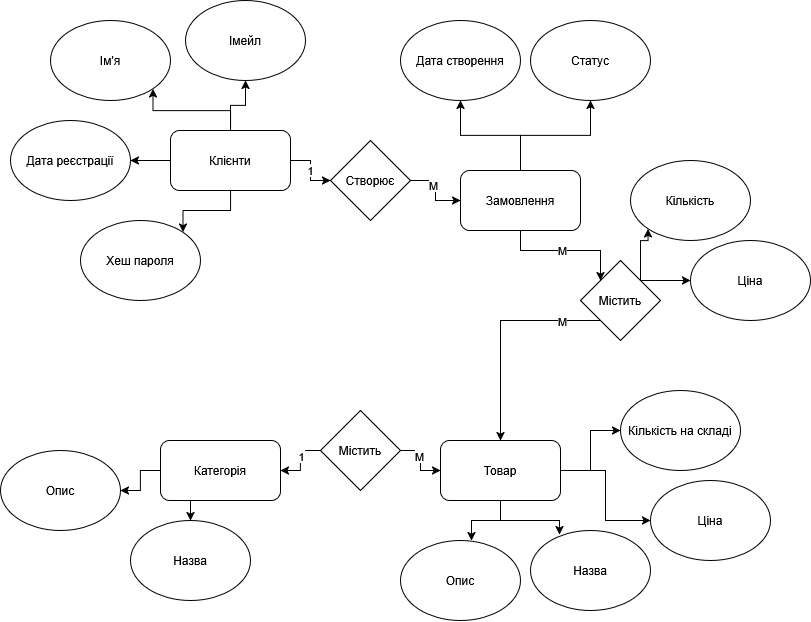

The diagram above was exported from draw.io. Its source (the exported page's mxGraphModel, read from the mxfile embedded in the PNG):
<mxGraphModel dx="450" dy="572" grid="1" gridSize="10" guides="1" tooltips="1" connect="1" arrows="1" fold="1" page="1" pageScale="1" pageWidth="850" pageHeight="1100" math="0" shadow="0">
  <root>
    <mxCell id="0" />
    <mxCell id="1" parent="0" />
    <mxCell id="Cb16BE_K6eJv8If23BPa-29" edge="1" parent="1" source="Cb16BE_K6eJv8If23BPa-1" style="edgeStyle=orthogonalEdgeStyle;rounded=0;orthogonalLoop=1;jettySize=auto;html=1;entryX=1;entryY=0.5;entryDx=0;entryDy=0;" target="Cb16BE_K6eJv8If23BPa-7">
      <mxGeometry relative="1" as="geometry" />
    </mxCell>
    <mxCell id="Cb16BE_K6eJv8If23BPa-30" edge="1" parent="1" source="Cb16BE_K6eJv8If23BPa-1" style="edgeStyle=orthogonalEdgeStyle;rounded=0;orthogonalLoop=1;jettySize=auto;html=1;entryX=1;entryY=1;entryDx=0;entryDy=0;" target="Cb16BE_K6eJv8If23BPa-5">
      <mxGeometry relative="1" as="geometry" />
    </mxCell>
    <mxCell id="Cb16BE_K6eJv8If23BPa-31" edge="1" parent="1" source="Cb16BE_K6eJv8If23BPa-1" style="edgeStyle=orthogonalEdgeStyle;rounded=0;orthogonalLoop=1;jettySize=auto;html=1;exitX=0.5;exitY=0;exitDx=0;exitDy=0;entryX=0.5;entryY=1;entryDx=0;entryDy=0;" target="Cb16BE_K6eJv8If23BPa-6">
      <mxGeometry relative="1" as="geometry" />
    </mxCell>
    <mxCell id="Cb16BE_K6eJv8If23BPa-32" edge="1" parent="1" source="Cb16BE_K6eJv8If23BPa-1" style="edgeStyle=orthogonalEdgeStyle;rounded=0;orthogonalLoop=1;jettySize=auto;html=1;entryX=1;entryY=0;entryDx=0;entryDy=0;" target="Cb16BE_K6eJv8If23BPa-8">
      <mxGeometry relative="1" as="geometry" />
    </mxCell>
    <mxCell id="Cb16BE_K6eJv8If23BPa-33" edge="1" parent="1" source="Cb16BE_K6eJv8If23BPa-1" style="edgeStyle=orthogonalEdgeStyle;rounded=0;orthogonalLoop=1;jettySize=auto;html=1;exitX=1;exitY=0.5;exitDx=0;exitDy=0;entryX=0;entryY=0.5;entryDx=0;entryDy=0;" target="Cb16BE_K6eJv8If23BPa-11" value="1">
      <mxGeometry relative="1" as="geometry" />
    </mxCell>
    <mxCell id="Cb16BE_K6eJv8If23BPa-1" parent="1" style="rounded=1;whiteSpace=wrap;html=1;" value="Клієнти" vertex="1">
      <mxGeometry height="60" width="120" x="350" y="320" as="geometry" />
    </mxCell>
    <mxCell id="Cb16BE_K6eJv8If23BPa-35" edge="1" parent="1" source="Cb16BE_K6eJv8If23BPa-2" style="edgeStyle=orthogonalEdgeStyle;rounded=0;orthogonalLoop=1;jettySize=auto;html=1;entryX=0;entryY=0;entryDx=0;entryDy=0;" target="Cb16BE_K6eJv8If23BPa-12">
      <mxGeometry relative="1" as="geometry" />
    </mxCell>
    <mxCell id="Cb16BE_K6eJv8If23BPa-45" connectable="0" parent="Cb16BE_K6eJv8If23BPa-35" style="edgeLabel;html=1;align=center;verticalAlign=middle;resizable=0;points=[];" value="M" vertex="1">
      <mxGeometry relative="1" x="-0.0504" as="geometry">
        <mxPoint as="offset" />
      </mxGeometry>
    </mxCell>
    <mxCell id="Cb16BE_K6eJv8If23BPa-47" edge="1" parent="1" source="Cb16BE_K6eJv8If23BPa-2" style="edgeStyle=orthogonalEdgeStyle;rounded=0;orthogonalLoop=1;jettySize=auto;html=1;" target="Cb16BE_K6eJv8If23BPa-19">
      <mxGeometry relative="1" as="geometry" />
    </mxCell>
    <mxCell id="Cb16BE_K6eJv8If23BPa-48" edge="1" parent="1" source="Cb16BE_K6eJv8If23BPa-2" style="edgeStyle=orthogonalEdgeStyle;rounded=0;orthogonalLoop=1;jettySize=auto;html=1;entryX=0.5;entryY=1;entryDx=0;entryDy=0;" target="Cb16BE_K6eJv8If23BPa-20">
      <mxGeometry relative="1" as="geometry" />
    </mxCell>
    <mxCell id="Cb16BE_K6eJv8If23BPa-2" parent="1" style="rounded=1;whiteSpace=wrap;html=1;" value="Замовлення" vertex="1">
      <mxGeometry height="60" width="120" x="640" y="360" as="geometry" />
    </mxCell>
    <mxCell id="Cb16BE_K6eJv8If23BPa-23" edge="1" parent="1" source="Cb16BE_K6eJv8If23BPa-3" style="edgeStyle=orthogonalEdgeStyle;rounded=0;orthogonalLoop=1;jettySize=auto;html=1;exitX=1;exitY=0.5;exitDx=0;exitDy=0;" target="Cb16BE_K6eJv8If23BPa-16">
      <mxGeometry relative="1" as="geometry" />
    </mxCell>
    <mxCell id="Cb16BE_K6eJv8If23BPa-24" edge="1" parent="1" source="Cb16BE_K6eJv8If23BPa-3" style="edgeStyle=orthogonalEdgeStyle;rounded=0;orthogonalLoop=1;jettySize=auto;html=1;exitX=1;exitY=0.5;exitDx=0;exitDy=0;entryX=0;entryY=0.5;entryDx=0;entryDy=0;" target="Cb16BE_K6eJv8If23BPa-15">
      <mxGeometry relative="1" as="geometry" />
    </mxCell>
    <mxCell id="Cb16BE_K6eJv8If23BPa-3" parent="1" style="rounded=1;whiteSpace=wrap;html=1;" value="Товар" vertex="1">
      <mxGeometry height="60" width="120" x="620" y="630" as="geometry" />
    </mxCell>
    <mxCell id="Cb16BE_K6eJv8If23BPa-27" edge="1" parent="1" source="Cb16BE_K6eJv8If23BPa-4" style="edgeStyle=orthogonalEdgeStyle;rounded=0;orthogonalLoop=1;jettySize=auto;html=1;exitX=0.5;exitY=1;exitDx=0;exitDy=0;entryX=0.5;entryY=0;entryDx=0;entryDy=0;" target="Cb16BE_K6eJv8If23BPa-10">
      <mxGeometry relative="1" as="geometry" />
    </mxCell>
    <mxCell id="Cb16BE_K6eJv8If23BPa-28" edge="1" parent="1" source="Cb16BE_K6eJv8If23BPa-4" style="edgeStyle=orthogonalEdgeStyle;rounded=0;orthogonalLoop=1;jettySize=auto;html=1;exitX=0;exitY=0.5;exitDx=0;exitDy=0;entryX=1;entryY=0.5;entryDx=0;entryDy=0;" target="Cb16BE_K6eJv8If23BPa-9">
      <mxGeometry relative="1" as="geometry" />
    </mxCell>
    <mxCell id="Cb16BE_K6eJv8If23BPa-4" parent="1" style="rounded=1;whiteSpace=wrap;html=1;" value="&lt;div&gt;Категорія&lt;/div&gt;" vertex="1">
      <mxGeometry height="60" width="120" x="340" y="630" as="geometry" />
    </mxCell>
    <mxCell id="Cb16BE_K6eJv8If23BPa-5" parent="1" style="ellipse;whiteSpace=wrap;html=1;" value="Ім'я" vertex="1">
      <mxGeometry height="80" width="120" x="230" y="210" as="geometry" />
    </mxCell>
    <mxCell id="Cb16BE_K6eJv8If23BPa-6" parent="1" style="ellipse;whiteSpace=wrap;html=1;" value="Імейл" vertex="1">
      <mxGeometry height="80" width="120" x="365" y="190" as="geometry" />
    </mxCell>
    <mxCell id="Cb16BE_K6eJv8If23BPa-7" parent="1" style="ellipse;whiteSpace=wrap;html=1;" value="Дата реєстрації" vertex="1">
      <mxGeometry height="80" width="120" x="190" y="310" as="geometry" />
    </mxCell>
    <mxCell id="Cb16BE_K6eJv8If23BPa-8" parent="1" style="ellipse;whiteSpace=wrap;html=1;" value="&lt;div&gt;Хеш пароля&lt;/div&gt;" vertex="1">
      <mxGeometry height="80" width="120" x="260" y="410" as="geometry" />
    </mxCell>
    <mxCell id="Cb16BE_K6eJv8If23BPa-9" parent="1" style="ellipse;whiteSpace=wrap;html=1;" value="Опис" vertex="1">
      <mxGeometry height="80" width="120" x="180" y="640" as="geometry" />
    </mxCell>
    <mxCell id="Cb16BE_K6eJv8If23BPa-10" parent="1" style="ellipse;whiteSpace=wrap;html=1;" value="Назва" vertex="1">
      <mxGeometry height="80" width="120" x="310" y="710" as="geometry" />
    </mxCell>
    <mxCell id="Cb16BE_K6eJv8If23BPa-34" edge="1" parent="1" source="Cb16BE_K6eJv8If23BPa-11" style="edgeStyle=orthogonalEdgeStyle;rounded=0;orthogonalLoop=1;jettySize=auto;html=1;entryX=0;entryY=0.5;entryDx=0;entryDy=0;" target="Cb16BE_K6eJv8If23BPa-2">
      <mxGeometry relative="1" as="geometry" />
    </mxCell>
    <mxCell id="Cb16BE_K6eJv8If23BPa-46" connectable="0" parent="Cb16BE_K6eJv8If23BPa-34" style="edgeLabel;html=1;align=center;verticalAlign=middle;resizable=0;points=[];" value="M" vertex="1">
      <mxGeometry relative="1" x="-0.1448" y="-2" as="geometry">
        <mxPoint as="offset" />
      </mxGeometry>
    </mxCell>
    <mxCell id="Cb16BE_K6eJv8If23BPa-11" parent="1" style="rhombus;whiteSpace=wrap;html=1;" value="Створює" vertex="1">
      <mxGeometry height="80" width="80" x="510" y="330" as="geometry" />
    </mxCell>
    <mxCell id="Cb16BE_K6eJv8If23BPa-21" edge="1" parent="1" source="Cb16BE_K6eJv8If23BPa-12" style="edgeStyle=orthogonalEdgeStyle;rounded=0;orthogonalLoop=1;jettySize=auto;html=1;exitX=1;exitY=0;exitDx=0;exitDy=0;entryX=0;entryY=1;entryDx=0;entryDy=0;" target="Cb16BE_K6eJv8If23BPa-17">
      <mxGeometry relative="1" as="geometry" />
    </mxCell>
    <mxCell id="Cb16BE_K6eJv8If23BPa-22" edge="1" parent="1" source="Cb16BE_K6eJv8If23BPa-12" style="edgeStyle=orthogonalEdgeStyle;rounded=0;orthogonalLoop=1;jettySize=auto;html=1;exitX=1;exitY=0;exitDx=0;exitDy=0;entryX=0;entryY=0.5;entryDx=0;entryDy=0;" target="Cb16BE_K6eJv8If23BPa-18">
      <mxGeometry relative="1" as="geometry" />
    </mxCell>
    <mxCell id="Cb16BE_K6eJv8If23BPa-36" edge="1" parent="1" source="Cb16BE_K6eJv8If23BPa-12" style="edgeStyle=orthogonalEdgeStyle;rounded=0;orthogonalLoop=1;jettySize=auto;html=1;exitX=0;exitY=1;exitDx=0;exitDy=0;entryX=0.5;entryY=0;entryDx=0;entryDy=0;" target="Cb16BE_K6eJv8If23BPa-3">
      <mxGeometry relative="1" as="geometry" />
    </mxCell>
    <mxCell id="Cb16BE_K6eJv8If23BPa-44" connectable="0" parent="Cb16BE_K6eJv8If23BPa-36" style="edgeLabel;html=1;align=center;verticalAlign=middle;resizable=0;points=[];" value="M" vertex="1">
      <mxGeometry relative="1" x="-0.652" y="1" as="geometry">
        <mxPoint as="offset" />
      </mxGeometry>
    </mxCell>
    <mxCell id="Cb16BE_K6eJv8If23BPa-12" parent="1" style="rhombus;whiteSpace=wrap;html=1;" value="Містить" vertex="1">
      <mxGeometry height="80" width="80" x="760" y="450" as="geometry" />
    </mxCell>
    <mxCell id="Cb16BE_K6eJv8If23BPa-13" parent="1" style="ellipse;whiteSpace=wrap;html=1;" value="Опис" vertex="1">
      <mxGeometry height="80" width="120" x="580" y="730" as="geometry" />
    </mxCell>
    <mxCell id="Cb16BE_K6eJv8If23BPa-14" parent="1" style="ellipse;whiteSpace=wrap;html=1;" value="Назва" vertex="1">
      <mxGeometry height="80" width="120" x="710" y="720" as="geometry" />
    </mxCell>
    <mxCell id="Cb16BE_K6eJv8If23BPa-15" parent="1" style="ellipse;whiteSpace=wrap;html=1;" value="Ціна" vertex="1">
      <mxGeometry height="80" width="120" x="830" y="670" as="geometry" />
    </mxCell>
    <mxCell id="Cb16BE_K6eJv8If23BPa-16" parent="1" style="ellipse;whiteSpace=wrap;html=1;" value="Кількість на складі" vertex="1">
      <mxGeometry height="80" width="120" x="800" y="580" as="geometry" />
    </mxCell>
    <mxCell id="Cb16BE_K6eJv8If23BPa-17" parent="1" style="ellipse;whiteSpace=wrap;html=1;" value="Кількість" vertex="1">
      <mxGeometry height="80" width="120" x="810" y="350" as="geometry" />
    </mxCell>
    <mxCell id="Cb16BE_K6eJv8If23BPa-18" parent="1" style="ellipse;whiteSpace=wrap;html=1;" value="Ціна" vertex="1">
      <mxGeometry height="80" width="120" x="870" y="430" as="geometry" />
    </mxCell>
    <mxCell id="Cb16BE_K6eJv8If23BPa-19" parent="1" style="ellipse;whiteSpace=wrap;html=1;" value="Дата створення" vertex="1">
      <mxGeometry height="80" width="120" x="580" y="210" as="geometry" />
    </mxCell>
    <mxCell id="Cb16BE_K6eJv8If23BPa-20" parent="1" style="ellipse;whiteSpace=wrap;html=1;" value="Статус" vertex="1">
      <mxGeometry height="80" width="120" x="710" y="210" as="geometry" />
    </mxCell>
    <mxCell id="Cb16BE_K6eJv8If23BPa-25" edge="1" parent="1" source="Cb16BE_K6eJv8If23BPa-3" style="edgeStyle=orthogonalEdgeStyle;rounded=0;orthogonalLoop=1;jettySize=auto;html=1;exitX=0.5;exitY=1;exitDx=0;exitDy=0;entryX=0.242;entryY=0.05;entryDx=0;entryDy=0;entryPerimeter=0;" target="Cb16BE_K6eJv8If23BPa-14">
      <mxGeometry relative="1" as="geometry" />
    </mxCell>
    <mxCell id="Cb16BE_K6eJv8If23BPa-26" edge="1" parent="1" source="Cb16BE_K6eJv8If23BPa-3" style="edgeStyle=orthogonalEdgeStyle;rounded=0;orthogonalLoop=1;jettySize=auto;html=1;exitX=0.5;exitY=1;exitDx=0;exitDy=0;entryX=0.592;entryY=0;entryDx=0;entryDy=0;entryPerimeter=0;" target="Cb16BE_K6eJv8If23BPa-13">
      <mxGeometry relative="1" as="geometry" />
    </mxCell>
    <mxCell id="Cb16BE_K6eJv8If23BPa-39" edge="1" parent="1" source="Cb16BE_K6eJv8If23BPa-38" style="edgeStyle=orthogonalEdgeStyle;rounded=0;orthogonalLoop=1;jettySize=auto;html=1;" target="Cb16BE_K6eJv8If23BPa-4">
      <mxGeometry relative="1" as="geometry" />
    </mxCell>
    <mxCell id="Cb16BE_K6eJv8If23BPa-42" connectable="0" parent="Cb16BE_K6eJv8If23BPa-39" style="edgeLabel;html=1;align=center;verticalAlign=middle;resizable=0;points=[];" value="1" vertex="1">
      <mxGeometry relative="1" x="-0.16" y="1" as="geometry">
        <mxPoint as="offset" />
      </mxGeometry>
    </mxCell>
    <mxCell id="Cb16BE_K6eJv8If23BPa-40" edge="1" parent="1" source="Cb16BE_K6eJv8If23BPa-38" style="edgeStyle=orthogonalEdgeStyle;rounded=0;orthogonalLoop=1;jettySize=auto;html=1;entryX=0;entryY=0.5;entryDx=0;entryDy=0;" target="Cb16BE_K6eJv8If23BPa-3">
      <mxGeometry relative="1" as="geometry" />
    </mxCell>
    <mxCell id="Cb16BE_K6eJv8If23BPa-43" connectable="0" parent="Cb16BE_K6eJv8If23BPa-40" style="edgeLabel;html=1;align=center;verticalAlign=middle;resizable=0;points=[];" value="M" vertex="1">
      <mxGeometry relative="1" x="-0.1467" y="-1" as="geometry">
        <mxPoint as="offset" />
      </mxGeometry>
    </mxCell>
    <mxCell id="Cb16BE_K6eJv8If23BPa-38" parent="1" style="rhombus;whiteSpace=wrap;html=1;" value="&lt;div&gt;Містить&lt;/div&gt;" vertex="1">
      <mxGeometry height="80" width="80" x="500" y="600" as="geometry" />
    </mxCell>
  </root>
</mxGraphModel>